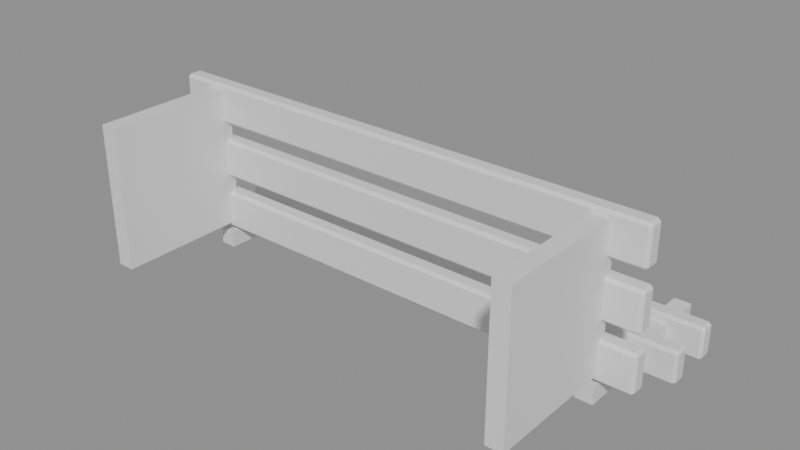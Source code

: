# Source: decor_bench.blend  (saved by Blender 5.3.31; exported with 4.5.12 LTS)
import bpy
from mathutils import Matrix  # noqa: F401  (used for matrix-valued properties, if any)

bpy.ops.wm.read_factory_settings(use_empty=True)
scene = bpy.context.scene
scene.name = 'Scene'

# ---- materials (node trees are filled in below, after node groups)
mat_m4 = bpy.data.materials.new('m4')
mat_m6 = bpy.data.materials.new('m6')

# ---- material node trees
mat_m4.use_nodes = True; mat_m4.node_tree.nodes.clear()
_N = mat_m4.node_tree.nodes; _L = mat_m4.node_tree.links
n0 = _N.new('ShaderNodeBsdfPrincipled'); n0.name = 'Principled BSDF'; n0.location = (-200, 100)
n0.inputs[10].default_value = 0.005
n1 = _N.new('ShaderNodeOutputMaterial'); n1.name = 'Material Output'; n1.location = (200, 100)
_L.new(n0.outputs[0], n1.inputs[0])
n1.is_active_output = True
mat_m6.use_nodes = True; mat_m6.node_tree.nodes.clear()
_N = mat_m6.node_tree.nodes; _L = mat_m6.node_tree.links
n0 = _N.new('ShaderNodeBsdfPrincipled'); n0.name = 'Principled BSDF'; n0.location = (-200, 100)
n0.inputs[10].default_value = 0.005
n1 = _N.new('ShaderNodeOutputMaterial'); n1.name = 'Material Output'; n1.location = (200, 100)
_L.new(n0.outputs[0], n1.inputs[0])
n1.is_active_output = True

# ---- meshes
me_cube = bpy.data.meshes.new('Cube')
me_cube.from_pydata([(-0.89, 0.46, -0.27), (-0.89, 0.45, -0.26), (-0.9, 0.46, -0.26), (-0.89, 0.45, -0.14), (-0.89, 0.46, -0.13), (-0.9, 0.46, -0.14), (-0.89, 0.5, -0.27), (-0.9, 0.5, -0.26), (-0.89, 0.51, -0.26), (-0.89, 0.5, -0.13), (-0.89, 0.51, -0.14), (-0.9, 0.5, -0.14), (0.89, 0.46, -0.27), (0.9, 0.46, -0.26), (0.89, 0.45, -0.26), (0.89, 0.46, -0.13), (0.89, 0.45, -0.14), (0.9, 0.46, -0.14), (0.89, 0.5, -0.27), (0.89, 0.51, -0.26), (0.9, 0.5, -0.26), (0.89, 0.5, -0.13), (0.9, 0.5, -0.14), (0.89, 0.51, -0.14), (-0.89, 0.46, -0.07), (-0.89, 0.45, -0.06), (-0.9, 0.46, -0.06), (-0.89, 0.45, 0.06), (-0.89, 0.46, 0.07), (-0.9, 0.46, 0.06), (-0.89, 0.5, -0.07), (-0.9, 0.5, -0.06), (-0.89, 0.51, -0.06), (-0.89, 0.5, 0.07), (-0.89, 0.51, 0.06), (-0.9, 0.5, 0.06), (0.89, 0.46, -0.07), (0.9, 0.46, -0.06), (0.89, 0.45, -0.06), (0.89, 0.46, 0.07), (0.89, 0.45, 0.06), (0.9, 0.46, 0.06), (0.89, 0.5, -0.07), (0.89, 0.51, -0.06), (0.9, 0.5, -0.06), (0.89, 0.5, 0.07), (0.9, 0.5, 0.06), (0.89, 0.51, 0.06), (-0.89, 0.46, 0.13), (-0.89, 0.45, 0.14), (-0.9, 0.46, 0.14), (-0.89, 0.45, 0.26), (-0.89, 0.46, 0.27), (-0.9, 0.46, 0.26), (-0.89, 0.5, 0.13), (-0.9, 0.5, 0.14), (-0.89, 0.51, 0.14), (-0.89, 0.5, 0.27), (-0.89, 0.51, 0.26), (-0.9, 0.5, 0.26), (0.89, 0.46, 0.13), (0.9, 0.46, 0.14), (0.89, 0.45, 0.14), (0.89, 0.46, 0.27), (0.89, 0.45, 0.26), (0.9, 0.46, 0.26), (0.89, 0.5, 0.13), (0.89, 0.51, 0.14), (0.9, 0.5, 0.14), (0.89, 0.5, 0.27), (0.9, 0.5, 0.26), (0.89, 0.51, 0.26), (-0.89, 0.73, -0.38), (-0.89, 0.72, -0.37), (-0.9, 0.73, -0.37), (-0.89, 0.72, -0.27), (-0.89, 0.73, -0.26), (-0.9, 0.73, -0.27), (-0.89, 0.77, -0.38), (-0.9, 0.77, -0.37), (-0.89, 0.78, -0.37), (-0.89, 0.77, -0.26), (-0.89, 0.78, -0.27), (-0.9, 0.77, -0.27), (0.89, 0.73, -0.38), (0.9, 0.73, -0.37), (0.89, 0.72, -0.37), (0.89, 0.73, -0.26), (0.89, 0.72, -0.27), (0.9, 0.73, -0.27), (0.89, 0.77, -0.38), (0.89, 0.78, -0.37), (0.9, 0.77, -0.37), (0.89, 0.77, -0.26), (0.9, 0.77, -0.27), (0.89, 0.78, -0.27), (-0.89, 0.9, -0.38), (-0.89, 0.89, -0.37), (-0.9, 0.9, -0.37), (-0.89, 0.89, -0.27), (-0.89, 0.9, -0.26), (-0.9, 0.9, -0.27), (-0.89, 0.94, -0.38), (-0.9, 0.94, -0.37), (-0.89, 0.95, -0.37), (-0.89, 0.94, -0.26), (-0.89, 0.95, -0.27), (-0.9, 0.94, -0.27), (0.89, 0.9, -0.38), (0.9, 0.9, -0.37), (0.89, 0.89, -0.37), (0.89, 0.9, -0.26), (0.89, 0.89, -0.27), (0.9, 0.9, -0.27), (0.89, 0.94, -0.38), (0.89, 0.95, -0.37), (0.9, 0.94, -0.37), (0.89, 0.94, -0.26), (0.9, 0.94, -0.27), (0.89, 0.95, -0.27), (-0.78, 0.0, -0.25), (-0.78, 0.0, 0.25), (-0.78, 0.48, -0.25), (-0.78, 0.48, 0.25), (-0.72, 0.0, -0.25), (-0.72, 0.0, 0.25), (-0.72, 0.48, -0.25), (-0.72, 0.48, 0.25), (0.72, 0.0, -0.25), (0.72, 0.0, 0.25), (0.72, 0.48, -0.25), (0.72, 0.48, 0.25), (0.78, 0.0, -0.25), (0.78, 0.0, 0.25), (0.78, 0.48, -0.25), (0.78, 0.48, 0.25), (-0.78, 0.45, -0.35), (-0.78, 0.45, -0.29), (-0.78, 1.05, -0.35), (-0.78, 1.05, -0.29), (-0.72, 0.45, -0.35), (-0.72, 0.45, -0.29), (-0.72, 1.05, -0.35), (-0.72, 1.05, -0.29), (0.72, 0.45, -0.35), (0.72, 0.45, -0.29), (0.72, 1.05, -0.35), (0.72, 1.05, -0.29), (0.78, 0.45, -0.35), (0.78, 0.45, -0.29), (0.78, 1.05, -0.35), (0.78, 1.05, -0.29)], [], [(0, 1, 2), (3, 4, 5), (6, 7, 8), (9, 10, 11), (12, 13, 14), (15, 16, 17), (18, 19, 20), (21, 22, 23), (6, 0, 2, 7), (1, 3, 5, 2), (4, 9, 11, 5), (10, 8, 7, 11), (18, 6, 8, 19), (9, 21, 23, 10), (22, 20, 19, 23), (12, 18, 20, 13), (21, 15, 17, 22), (16, 14, 13, 17), (0, 12, 14, 1), (15, 4, 3, 16), (6, 18, 12, 0), (2, 5, 11, 7), (14, 16, 3, 1), (21, 9, 4, 15), (8, 10, 23, 19), (20, 22, 17, 13), (24, 25, 26), (27, 28, 29), (30, 31, 32), (33, 34, 35), (36, 37, 38), (39, 40, 41), (42, 43, 44), (45, 46, 47), (30, 24, 26, 31), (25, 27, 29, 26), (28, 33, 35, 29), (34, 32, 31, 35), (42, 30, 32, 43), (33, 45, 47, 34), (46, 44, 43, 47), (36, 42, 44, 37), (45, 39, 41, 46), (40, 38, 37, 41), (24, 36, 38, 25), (39, 28, 27, 40), (30, 42, 36, 24), (26, 29, 35, 31), (38, 40, 27, 25), (45, 33, 28, 39), (32, 34, 47, 43), (44, 46, 41, 37), (48, 49, 50), (51, 52, 53), (54, 55, 56), (57, 58, 59), (60, 61, 62), (63, 64, 65), (66, 67, 68), (69, 70, 71), (54, 48, 50, 55), (49, 51, 53, 50), (52, 57, 59, 53), (58, 56, 55, 59), (66, 54, 56, 67), (57, 69, 71, 58), (70, 68, 67, 71), (60, 66, 68, 61), (69, 63, 65, 70), (64, 62, 61, 65), (48, 60, 62, 49), (63, 52, 51, 64), (54, 66, 60, 48), (50, 53, 59, 55), (62, 64, 51, 49), (69, 57, 52, 63), (56, 58, 71, 67), (68, 70, 65, 61), (72, 73, 74), (75, 76, 77), (78, 79, 80), (81, 82, 83), (84, 85, 86), (87, 88, 89), (90, 91, 92), (93, 94, 95), (78, 72, 74, 79), (73, 75, 77, 74), (76, 81, 83, 77), (82, 80, 79, 83), (90, 78, 80, 91), (81, 93, 95, 82), (94, 92, 91, 95), (84, 90, 92, 85), (93, 87, 89, 94), (88, 86, 85, 89), (72, 84, 86, 73), (87, 76, 75, 88), (78, 90, 84, 72), (74, 77, 83, 79), (86, 88, 75, 73), (93, 81, 76, 87), (80, 82, 95, 91), (92, 94, 89, 85), (96, 97, 98), (99, 100, 101), (102, 103, 104), (105, 106, 107), (108, 109, 110), (111, 112, 113), (114, 115, 116), (117, 118, 119), (102, 96, 98, 103), (97, 99, 101, 98), (100, 105, 107, 101), (106, 104, 103, 107), (114, 102, 104, 115), (105, 117, 119, 106), (118, 116, 115, 119), (108, 114, 116, 109), (117, 111, 113, 118), (112, 110, 109, 113), (96, 108, 110, 97), (111, 100, 99, 112), (102, 114, 108, 96), (98, 101, 107, 103), (110, 112, 99, 97), (117, 105, 100, 111), (104, 106, 119, 115), (116, 118, 113, 109), (120, 121, 123, 122), (122, 123, 127, 126), (126, 127, 125, 124), (124, 125, 121, 120), (122, 126, 124, 120), (127, 123, 121, 125), (128, 129, 131, 130), (130, 131, 135, 134), (134, 135, 133, 132), (132, 133, 129, 128), (130, 134, 132, 128), (135, 131, 129, 133), (136, 137, 139, 138), (138, 139, 143, 142), (142, 143, 141, 140), (140, 141, 137, 136), (138, 142, 140, 136), (143, 139, 137, 141), (144, 145, 147, 146), (146, 147, 151, 150), (150, 151, 149, 148), (148, 149, 145, 144), (146, 150, 148, 144), (151, 147, 145, 149)])
me_cube.polygons.foreach_set('material_index', [0, 0, 0, 0, 0, 0, 0, 0, 0, 0, 0, 0, 0, 0, 0, 0, 0, 0, 0, 0, 0, 0, 0, 0, 0, 0, 0, 0, 0, 0, 0, 0, 0, 0, 0, 0, 0, 0, 0, 0, 0, 0, 0, 0, 0, 0, 0, 0, 0, 0, 0, 0, 0, 0, 0, 0, 0, 0, 0, 0, 0, 0, 0, 0, 0, 0, 0, 0, 0, 0, 0, 0, 0, 0, 0, 0, 0, 0, 0, 0, 0, 0, 0, 0, 0, 0, 0, 0, 0, 0, 0, 0, 0, 0, 0, 0, 0, 0, 0, 0, 0, 0, 0, 0, 0, 0, 0, 0, 0, 0, 0, 0, 0, 0, 0, 0, 0, 0, 0, 0, 0, 0, 0, 0, 0, 0, 0, 0, 0, 0, 1, 1, 1, 1, 1, 1, 1, 1, 1, 1, 1, 1, 1, 1, 1, 1, 1, 1, 1, 1, 1, 1, 1, 1])
_uv = me_cube.uv_layers.new(name='UVMap')
_uv.uv.foreach_set('vector', [0.1264, 0.7083, 0.1264, 0.75, 0.125, 0.7083, 0.6071, 0.9986, 0.625, 0.9986, 0.6071, 1.0, 0.1264, 0.5417, 0.125, 0.5417, 0.1264, 0.5, 0.625, 0.237, 0.6071, 0.2514, 0.6071, 0.2188, 0.3736, 0.7083, 0.3884, 0.7083, 0.3832, 0.7507, 0.6257, 0.7299, 0.6071, 0.7514, 0.6071, 0.7187, 0.3736, 0.5417, 0.3832, 0.4993, 0.3884, 0.5417, 0.6257, 0.5309, 0.6071, 0.5417, 0.6071, 0.499, 0.1264, 0.5417, 0.1264, 0.7083, 0.125, 0.7083, 0.125, 0.5417, 0.3929, 0.0, 0.6071, 0.0, 0.6071, 0.04167, 0.3929, 0.04167, 0.625, 0.04167, 0.625, 0.237, 0.6071, 0.2188, 0.6071, 0.04167, 0.6071, 0.2514, 0.3929, 0.2514, 0.3929, 0.2083, 0.6071, 0.2188, 0.3736, 0.5417, 0.1264, 0.5417, 0.1264, 0.5, 0.3832, 0.4993, 0.625, 0.237, 0.6257, 0.5309, 0.6071, 0.499, 0.6071, 0.2514, 0.6071, 0.5417, 0.3884, 0.5417, 0.3832, 0.4993, 0.6071, 0.499, 0.3736, 0.7083, 0.3736, 0.5417, 0.3884, 0.5417, 0.3884, 0.7083, 0.6257, 0.5309, 0.6257, 0.7299, 0.6071, 0.7187, 0.6071, 0.5417, 0.6071, 0.7514, 0.3832, 0.7507, 0.3884, 0.7083, 0.6071, 0.7187, 0.1264, 0.7083, 0.3736, 0.7083, 0.3832, 0.7507, 0.1264, 0.75, 0.6257, 0.7299, 0.625, 0.9986, 0.6071, 0.9986, 0.6071, 0.7514, 0.1264, 0.5417, 0.3736, 0.5417, 0.3736, 0.7083, 0.1264, 0.7083, 0.3929, 0.04167, 0.6071, 0.04167, 0.6071, 0.2188, 0.3929, 0.2083, 0.3832, 0.7507, 0.6071, 0.7514, 0.6071, 0.9986, 0.3929, 0.9986, 0.6257, 0.5309, 0.8736, 0.5417, 0.8736, 0.7083, 0.6257, 0.7299, 0.3929, 0.2514, 0.6071, 0.2514, 0.6071, 0.499, 0.3832, 0.4993, 0.3884, 0.5417, 0.6071, 0.5417, 0.6071, 0.7187, 0.3884, 0.7083, 0.1264, 0.7083, 0.1264, 0.75, 0.125, 0.7083, 0.6071, 0.9986, 0.625, 0.9986, 0.6071, 1.0, 0.1264, 0.5417, 0.125, 0.5417, 0.1264, 0.5, 0.625, 0.237, 0.6071, 0.2514, 0.6071, 0.2188, 0.3736, 0.7083, 0.3884, 0.7083, 0.3832, 0.7507, 0.6257, 0.7299, 0.6071, 0.7514, 0.6071, 0.7187, 0.3736, 0.5417, 0.3832, 0.4993, 0.3884, 0.5417, 0.6257, 0.5309, 0.6071, 0.5417, 0.6071, 0.499, 0.1264, 0.5417, 0.1264, 0.7083, 0.125, 0.7083, 0.125, 0.5417, 0.3929, 0.0, 0.6071, 0.0, 0.6071, 0.04167, 0.3929, 0.04167, 0.625, 0.04167, 0.625, 0.237, 0.6071, 0.2188, 0.6071, 0.04167, 0.6071, 0.2514, 0.3929, 0.2514, 0.3929, 0.2083, 0.6071, 0.2188, 0.3736, 0.5417, 0.1264, 0.5417, 0.1264, 0.5, 0.3832, 0.4993, 0.625, 0.237, 0.6257, 0.5309, 0.6071, 0.499, 0.6071, 0.2514, 0.6071, 0.5417, 0.3884, 0.5417, 0.3832, 0.4993, 0.6071, 0.499, 0.3736, 0.7083, 0.3736, 0.5417, 0.3884, 0.5417, 0.3884, 0.7083, 0.6257, 0.5309, 0.6257, 0.7299, 0.6071, 0.7187, 0.6071, 0.5417, 0.6071, 0.7514, 0.3832, 0.7507, 0.3884, 0.7083, 0.6071, 0.7187, 0.1264, 0.7083, 0.3736, 0.7083, 0.3832, 0.7507, 0.1264, 0.75, 0.6257, 0.7299, 0.625, 0.9986, 0.6071, 0.9986, 0.6071, 0.7514, 0.1264, 0.5417, 0.3736, 0.5417, 0.3736, 0.7083, 0.1264, 0.7083, 0.3929, 0.04167, 0.6071, 0.04167, 0.6071, 0.2188, 0.3929, 0.2083, 0.3832, 0.7507, 0.6071, 0.7514, 0.6071, 0.9986, 0.3929, 0.9986, 0.6257, 0.5309, 0.8736, 0.5417, 0.8736, 0.7083, 0.6257, 0.7299, 0.3929, 0.2514, 0.6071, 0.2514, 0.6071, 0.499, 0.3832, 0.4993, 0.3884, 0.5417, 0.6071, 0.5417, 0.6071, 0.7187, 0.3884, 0.7083, 0.1264, 0.7083, 0.1264, 0.75, 0.125, 0.7083, 0.6071, 0.9986, 0.625, 0.9986, 0.6071, 1.0, 0.1264, 0.5417, 0.125, 0.5417, 0.1264, 0.5, 0.625, 0.237, 0.6071, 0.2514, 0.6071, 0.2188, 0.3736, 0.7083, 0.3884, 0.7083, 0.3832, 0.7507, 0.6257, 0.7299, 0.6071, 0.7514, 0.6071, 0.7187, 0.3736, 0.5417, 0.3832, 0.4993, 0.3884, 0.5417, 0.6257, 0.5309, 0.6071, 0.5417, 0.6071, 0.499, 0.1264, 0.5417, 0.1264, 0.7083, 0.125, 0.7083, 0.125, 0.5417, 0.3929, 0.0, 0.6071, 0.0, 0.6071, 0.04167, 0.3929, 0.04167, 0.625, 0.04167, 0.625, 0.237, 0.6071, 0.2188, 0.6071, 0.04167, 0.6071, 0.2514, 0.3929, 0.2514, 0.3929, 0.2083, 0.6071, 0.2188, 0.3736, 0.5417, 0.1264, 0.5417, 0.1264, 0.5, 0.3832, 0.4993, 0.625, 0.237, 0.6257, 0.5309, 0.6071, 0.499, 0.6071, 0.2514, 0.6071, 0.5417, 0.3884, 0.5417, 0.3832, 0.4993, 0.6071, 0.499, 0.3736, 0.7083, 0.3736, 0.5417, 0.3884, 0.5417, 0.3884, 0.7083, 0.6257, 0.5309, 0.6257, 0.7299, 0.6071, 0.7187, 0.6071, 0.5417, 0.6071, 0.7514, 0.3832, 0.7507, 0.3884, 0.7083, 0.6071, 0.7187, 0.1264, 0.7083, 0.3736, 0.7083, 0.3832, 0.7507, 0.1264, 0.75, 0.6257, 0.7299, 0.625, 0.9986, 0.6071, 0.9986, 0.6071, 0.7514, 0.1264, 0.5417, 0.3736, 0.5417, 0.3736, 0.7083, 0.1264, 0.7083, 0.3929, 0.04167, 0.6071, 0.04167, 0.6071, 0.2188, 0.3929, 0.2083, 0.3832, 0.7507, 0.6071, 0.7514, 0.6071, 0.9986, 0.3929, 0.9986, 0.6257, 0.5309, 0.8736, 0.5417, 0.8736, 0.7083, 0.6257, 0.7299, 0.3929, 0.2514, 0.6071, 0.2514, 0.6071, 0.499, 0.3832, 0.4993, 0.3884, 0.5417, 0.6071, 0.5417, 0.6071, 0.7187, 0.3884, 0.7083, 0.1264, 0.7083, 0.1264, 0.75, 0.125, 0.7083, 0.6042, 0.9986, 0.625, 0.9986, 0.6042, 1.0, 0.1264, 0.5417, 0.125, 0.5417, 0.1264, 0.5, 0.625, 0.237, 0.6042, 0.2514, 0.6042, 0.2188, 0.3736, 0.7083, 0.3906, 0.7083, 0.3847, 0.7507, 0.6257, 0.7299, 0.6042, 0.7514, 0.6042, 0.7187, 0.3736, 0.5417, 0.3847, 0.4993, 0.3906, 0.5417, 0.6257, 0.5309, 0.6042, 0.5417, 0.6042, 0.499, 0.1264, 0.5417, 0.1264, 0.7083, 0.125, 0.7083, 0.125, 0.5417, 0.3958, 0.0, 0.6042, 0.0, 0.6042, 0.04167, 0.3958, 0.04167, 0.625, 0.04167, 0.625, 0.237, 0.6042, 0.2188, 0.6042, 0.04167, 0.6042, 0.2514, 0.3958, 0.2514, 0.3958, 0.2083, 0.6042, 0.2188, 0.3736, 0.5417, 0.1264, 0.5417, 0.1264, 0.5, 0.3847, 0.4993, 0.625, 0.237, 0.6257, 0.5309, 0.6042, 0.499, 0.6042, 0.2514, 0.6042, 0.5417, 0.3906, 0.5417, 0.3847, 0.4993, 0.6042, 0.499, 0.3736, 0.7083, 0.3736, 0.5417, 0.3906, 0.5417, 0.3906, 0.7083, 0.6257, 0.5309, 0.6257, 0.7299, 0.6042, 0.7187, 0.6042, 0.5417, 0.6042, 0.7514, 0.3847, 0.7507, 0.3906, 0.7083, 0.6042, 0.7187, 0.1264, 0.7083, 0.3736, 0.7083, 0.3847, 0.7507, 0.1264, 0.75, 0.6257, 0.7299, 0.625, 0.9986, 0.6042, 0.9986, 0.6042, 0.7514, 0.1264, 0.5417, 0.3736, 0.5417, 0.3736, 0.7083, 0.1264, 0.7083, 0.3958, 0.04167, 0.6042, 0.04167, 0.6042, 0.2188, 0.3958, 0.2083, 0.3847, 0.7507, 0.6042, 0.7514, 0.6042, 0.9986, 0.3958, 0.9986, 0.6257, 0.5309, 0.8736, 0.5417, 0.8736, 0.7083, 0.6257, 0.7299, 0.3958, 0.2514, 0.6042, 0.2514, 0.6042, 0.499, 0.3847, 0.4993, 0.3906, 0.5417, 0.6042, 0.5417, 0.6042, 0.7187, 0.3906, 0.7083, 0.1264, 0.7083, 0.1264, 0.75, 0.125, 0.7083, 0.6042, 0.9986, 0.625, 0.9986, 0.6042, 1.0, 0.1264, 0.5417, 0.125, 0.5417, 0.1264, 0.5, 0.625, 0.237, 0.6042, 0.2514, 0.6042, 0.2188, 0.3736, 0.7083, 0.3906, 0.7083, 0.3847, 0.7507, 0.6257, 0.7299, 0.6042, 0.7514, 0.6042, 0.7187, 0.3736, 0.5417, 0.3847, 0.4993, 0.3906, 0.5417, 0.6257, 0.5309, 0.6042, 0.5417, 0.6042, 0.499, 0.1264, 0.5417, 0.1264, 0.7083, 0.125, 0.7083, 0.125, 0.5417, 0.3958, 0.0, 0.6042, 0.0, 0.6042, 0.04167, 0.3958, 0.04167, 0.625, 0.04167, 0.625, 0.237, 0.6042, 0.2188, 0.6042, 0.04167, 0.6042, 0.2514, 0.3958, 0.2514, 0.3958, 0.2083, 0.6042, 0.2188, 0.3736, 0.5417, 0.1264, 0.5417, 0.1264, 0.5, 0.3847, 0.4993, 0.625, 0.237, 0.6257, 0.5309, 0.6042, 0.499, 0.6042, 0.2514, 0.6042, 0.5417, 0.3906, 0.5417, 0.3847, 0.4993, 0.6042, 0.499, 0.3736, 0.7083, 0.3736, 0.5417, 0.3906, 0.5417, 0.3906, 0.7083, 0.6257, 0.5309, 0.6257, 0.7299, 0.6042, 0.7187, 0.6042, 0.5417, 0.6042, 0.7514, 0.3847, 0.7507, 0.3906, 0.7083, 0.6042, 0.7187, 0.1264, 0.7083, 0.3736, 0.7083, 0.3847, 0.7507, 0.1264, 0.75, 0.6257, 0.7299, 0.625, 0.9986, 0.6042, 0.9986, 0.6042, 0.7514, 0.1264, 0.5417, 0.3736, 0.5417, 0.3736, 0.7083, 0.1264, 0.7083, 0.3958, 0.04167, 0.6042, 0.04167, 0.6042, 0.2188, 0.3958, 0.2083, 0.3847, 0.7507, 0.6042, 0.7514, 0.6042, 0.9986, 0.3958, 0.9986, 0.6257, 0.5309, 0.8736, 0.5417, 0.8736, 0.7083, 0.6257, 0.7299, 0.3958, 0.2514, 0.6042, 0.2514, 0.6042, 0.499, 0.3847, 0.4993, 0.3906, 0.5417, 0.6042, 0.5417, 0.6042, 0.7187, 0.3906, 0.7083, 0.375, 0.0, 0.625, 0.0, 0.625, 0.25, 0.375, 0.25, 0.375, 0.25, 0.625, 0.25, 0.625, 0.5, 0.375, 0.5, 0.375, 0.5, 0.625, 0.5, 0.625, 0.75, 0.375, 0.75, 0.375, 0.75, 0.625, 0.75, 0.625, 1.0, 0.375, 1.0, 0.125, 0.5, 0.375, 0.5, 0.375, 0.75, 0.125, 0.75, 0.625, 0.5, 0.875, 0.5, 0.875, 0.75, 0.625, 0.75, 0.375, 0.0, 0.625, 0.0, 0.625, 0.25, 0.375, 0.25, 0.375, 0.25, 0.625, 0.25, 0.625, 0.5, 0.375, 0.5, 0.375, 0.5, 0.625, 0.5, 0.625, 0.75, 0.375, 0.75, 0.375, 0.75, 0.625, 0.75, 0.625, 1.0, 0.375, 1.0, 0.125, 0.5, 0.375, 0.5, 0.375, 0.75, 0.125, 0.75, 0.625, 0.5, 0.875, 0.5, 0.875, 0.75, 0.625, 0.75, 0.375, 0.0, 0.625, 0.0, 0.625, 0.25, 0.375, 0.25, 0.375, 0.25, 0.625, 0.25, 0.625, 0.5, 0.375, 0.5, 0.375, 0.5, 0.625, 0.5, 0.625, 0.75, 0.375, 0.75, 0.375, 0.75, 0.625, 0.75, 0.625, 1.0, 0.375, 1.0, 0.125, 0.5, 0.375, 0.5, 0.375, 0.75, 0.125, 0.75, 0.625, 0.5, 0.875, 0.5, 0.875, 0.75, 0.625, 0.75, 0.375, 0.0, 0.625, 0.0, 0.625, 0.25, 0.375, 0.25, 0.375, 0.25, 0.625, 0.25, 0.625, 0.5, 0.375, 0.5, 0.375, 0.5, 0.625, 0.5, 0.625, 0.75, 0.375, 0.75, 0.375, 0.75, 0.625, 0.75, 0.625, 1.0, 0.375, 1.0, 0.125, 0.5, 0.375, 0.5, 0.375, 0.75, 0.125, 0.75, 0.625, 0.5, 0.875, 0.5, 0.875, 0.75, 0.625, 0.75])
me_cube.materials.append(mat_m4)
me_cube.materials.append(mat_m6)
me_cube.update()

# ---- objects
ob_cube = bpy.data.objects.new('Cube', me_cube)

# ---- transforms, parenting, visibility, modifiers, constraints
ob_cube.location = (0.0, 0.0, 0.0)

# ---- collection membership
scene.collection.objects.link(ob_cube)

# ---- scene / render settings (as saved in the file)
scene.frame_start = 1; scene.frame_end = 250; scene.frame_set(1)
scene.render.engine = 'BLENDER_EEVEE_NEXT'
scene.render.bake_bias = 0.0
scene.render.bake_samples = 0
scene.render.compositor_device = 'GPU'
scene.eevee.use_volume_custom_range = False
scene.eevee.fast_gi_thickness_near = 0.1
scene.eevee.fast_gi_thickness_far = 0.0
scene.eevee.ray_tracing_options.screen_trace_thickness = 0.1
bpy.context.view_layer.update()

# ---- added for rendering (the .blend has no active camera and no usable light): camera, sun + grey world if the file has none
cam_auto = bpy.data.cameras.new('AutoCamera')
cam_auto.lens = 50.0
cam_auto.sensor_width = 36.0
cam_auto.clip_end = 1000.0
ob_auto_camera = bpy.data.objects.new('AutoCamera', cam_auto)
scene.collection.objects.link(ob_auto_camera)
ob_auto_camera.location = (2.01966, -1.89859, 1.56073)
ob_auto_camera.rotation_euler = (1.09748, -7.21219e-08, 0.694738)
scene.camera = ob_auto_camera
light_auto_sun = bpy.data.lights.new('AutoSun', 'SUN')
light_auto_sun.energy = 3.0
light_auto_sun.angle = 0.0523599
ob_auto_sun = bpy.data.objects.new('AutoSun', light_auto_sun)
scene.collection.objects.link(ob_auto_sun)
ob_auto_sun.rotation_euler = (0.872665, 0.174533, 0.523599)
if scene.world is None:
    world_auto = bpy.data.worlds.new('AutoWorld')
    world_auto.color = (0.3, 0.3, 0.3)
    scene.world = world_auto
bpy.context.view_layer.update()

